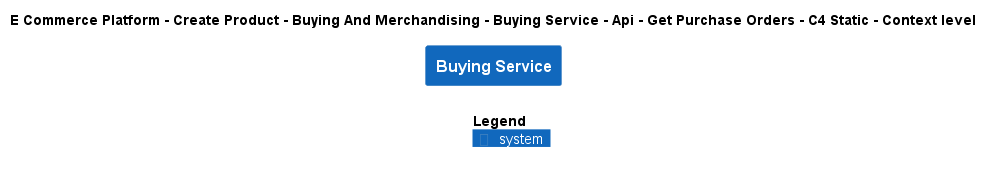

The diagram above was rendered by PlantUML. Its source (embedded in the PNG):
@startuml
!include ..\..\..\..\..\..\..\..\..\.c4s\C4_Context.puml

AddElementTag("c4interflow:lifecycle:new", $bgColor=green, $fontColor=#ffffff, $borderColor=green, $shadowing="False")
AddElementTag("c4interflow:lifecycle:changed", $bgColor=orange, $fontColor=#ffffff, $borderColor=orange, $shadowing="False")
AddElementTag("c4interflow:lifecycle:removed", $bgColor=red, $fontColor=#ffffff, $borderColor=red, $shadowing="False")

AddRelTag("c4interflow:lifecycle:new", $textColor=green, $lineColor=green)
AddRelTag("c4interflow:lifecycle:changed", $textColor=orange, $lineColor=orange)
AddRelTag("c4interflow:lifecycle:removed", $textColor=red, $lineColor=red)

SHOW_PERSON_PORTRAIT()
LAYOUT_TOP_DOWN()

skinparam linetype polyline

title E Commerce Platform - Create Product - Buying And Merchandising - Buying Service - Api - Get Purchase Orders - C4 Static - Context level

System(ECommercePlatform.CreateProduct.BuyingAndMerchandising.SoftwareSystems.BuyingService, "Buying Service", "")



SHOW_LEGEND()
@enduml